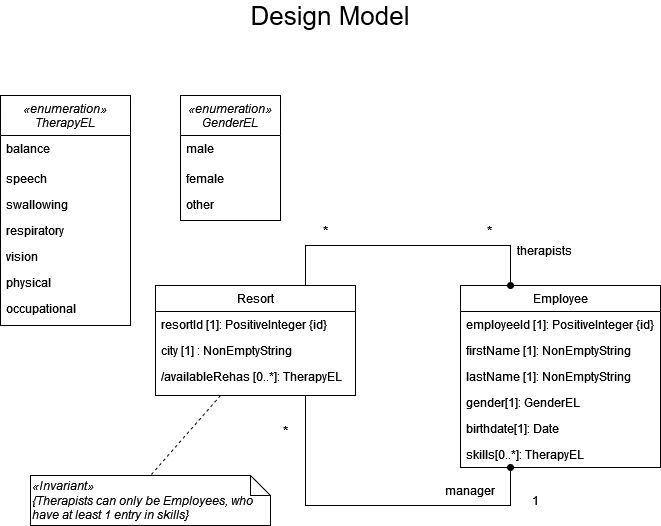

The diagram above was exported from draw.io. Its source (the exported page's mxGraphModel, read from the mxfile embedded in the PNG):
<mxGraphModel dx="878" dy="449" grid="1" gridSize="10" guides="1" tooltips="1" connect="1" arrows="1" fold="1" page="1" pageScale="1" pageWidth="827" pageHeight="1169" background="#ffffff" math="0" shadow="0">
  <root>
    <mxCell id="WIyWlLk6GJQsqaUBKTNV-0" />
    <mxCell id="WIyWlLk6GJQsqaUBKTNV-1" parent="WIyWlLk6GJQsqaUBKTNV-0" />
    <mxCell id="zkfFHV4jXpPFQw0GAbJ--0" value="«enumeration»&#10;TherapyEL" style="swimlane;fontStyle=2;align=center;verticalAlign=top;childLayout=stackLayout;horizontal=1;startSize=40;horizontalStack=0;resizeParent=1;resizeLast=0;collapsible=1;marginBottom=0;rounded=0;shadow=0;strokeWidth=1;" parent="WIyWlLk6GJQsqaUBKTNV-1" vertex="1">
      <mxGeometry x="90" y="155" width="130" height="230" as="geometry">
        <mxRectangle x="230" y="140" width="160" height="26" as="alternateBounds" />
      </mxGeometry>
    </mxCell>
    <mxCell id="zkfFHV4jXpPFQw0GAbJ--1" value="balance" style="text;align=left;verticalAlign=top;spacingLeft=4;spacingRight=4;overflow=hidden;rotatable=0;points=[[0,0.5],[1,0.5]];portConstraint=eastwest;" parent="zkfFHV4jXpPFQw0GAbJ--0" vertex="1">
      <mxGeometry y="40" width="130" height="30" as="geometry" />
    </mxCell>
    <mxCell id="zkfFHV4jXpPFQw0GAbJ--2" value="speech" style="text;align=left;verticalAlign=top;spacingLeft=4;spacingRight=4;overflow=hidden;rotatable=0;points=[[0,0.5],[1,0.5]];portConstraint=eastwest;rounded=0;shadow=0;html=0;" parent="zkfFHV4jXpPFQw0GAbJ--0" vertex="1">
      <mxGeometry y="70" width="130" height="26" as="geometry" />
    </mxCell>
    <mxCell id="zkfFHV4jXpPFQw0GAbJ--3" value="swallowing" style="text;align=left;verticalAlign=top;spacingLeft=4;spacingRight=4;overflow=hidden;rotatable=0;points=[[0,0.5],[1,0.5]];portConstraint=eastwest;rounded=0;shadow=0;html=0;" parent="zkfFHV4jXpPFQw0GAbJ--0" vertex="1">
      <mxGeometry y="96" width="130" height="26" as="geometry" />
    </mxCell>
    <mxCell id="1ublyXI5b0wgvBxHr6V1-0" value="respiratory" style="text;align=left;verticalAlign=top;spacingLeft=4;spacingRight=4;overflow=hidden;rotatable=0;points=[[0,0.5],[1,0.5]];portConstraint=eastwest;rounded=0;shadow=0;html=0;" parent="zkfFHV4jXpPFQw0GAbJ--0" vertex="1">
      <mxGeometry y="122" width="130" height="26" as="geometry" />
    </mxCell>
    <mxCell id="1ublyXI5b0wgvBxHr6V1-1" value="vision" style="text;align=left;verticalAlign=top;spacingLeft=4;spacingRight=4;overflow=hidden;rotatable=0;points=[[0,0.5],[1,0.5]];portConstraint=eastwest;rounded=0;shadow=0;html=0;" parent="zkfFHV4jXpPFQw0GAbJ--0" vertex="1">
      <mxGeometry y="148" width="130" height="26" as="geometry" />
    </mxCell>
    <mxCell id="1ublyXI5b0wgvBxHr6V1-2" value="physical" style="text;align=left;verticalAlign=top;spacingLeft=4;spacingRight=4;overflow=hidden;rotatable=0;points=[[0,0.5],[1,0.5]];portConstraint=eastwest;rounded=0;shadow=0;html=0;" parent="zkfFHV4jXpPFQw0GAbJ--0" vertex="1">
      <mxGeometry y="174" width="130" height="26" as="geometry" />
    </mxCell>
    <mxCell id="1ublyXI5b0wgvBxHr6V1-3" value="occupational" style="text;align=left;verticalAlign=top;spacingLeft=4;spacingRight=4;overflow=hidden;rotatable=0;points=[[0,0.5],[1,0.5]];portConstraint=eastwest;rounded=0;shadow=0;html=0;" parent="zkfFHV4jXpPFQw0GAbJ--0" vertex="1">
      <mxGeometry y="200" width="130" height="26" as="geometry" />
    </mxCell>
    <mxCell id="zkfFHV4jXpPFQw0GAbJ--6" value="Employee" style="swimlane;fontStyle=0;align=center;verticalAlign=top;childLayout=stackLayout;horizontal=1;startSize=26;horizontalStack=0;resizeParent=1;resizeLast=0;collapsible=1;marginBottom=0;rounded=0;shadow=0;strokeWidth=1;" parent="WIyWlLk6GJQsqaUBKTNV-1" vertex="1">
      <mxGeometry x="550" y="345" width="200" height="182" as="geometry">
        <mxRectangle x="130" y="380" width="160" height="26" as="alternateBounds" />
      </mxGeometry>
    </mxCell>
    <mxCell id="zkfFHV4jXpPFQw0GAbJ--7" value="employeeId [1]: PositiveInteger {id}" style="text;align=left;verticalAlign=top;spacingLeft=4;spacingRight=4;overflow=hidden;rotatable=0;points=[[0,0.5],[1,0.5]];portConstraint=eastwest;" parent="zkfFHV4jXpPFQw0GAbJ--6" vertex="1">
      <mxGeometry y="26" width="200" height="26" as="geometry" />
    </mxCell>
    <mxCell id="zkfFHV4jXpPFQw0GAbJ--8" value="firstName [1]: NonEmptyString" style="text;align=left;verticalAlign=top;spacingLeft=4;spacingRight=4;overflow=hidden;rotatable=0;points=[[0,0.5],[1,0.5]];portConstraint=eastwest;rounded=0;shadow=0;html=0;" parent="zkfFHV4jXpPFQw0GAbJ--6" vertex="1">
      <mxGeometry y="52" width="200" height="26" as="geometry" />
    </mxCell>
    <mxCell id="1ublyXI5b0wgvBxHr6V1-7" value="lastName [1]: NonEmptyString" style="text;align=left;verticalAlign=top;spacingLeft=4;spacingRight=4;overflow=hidden;rotatable=0;points=[[0,0.5],[1,0.5]];portConstraint=eastwest;rounded=0;shadow=0;html=0;" parent="zkfFHV4jXpPFQw0GAbJ--6" vertex="1">
      <mxGeometry y="78" width="200" height="26" as="geometry" />
    </mxCell>
    <mxCell id="1ublyXI5b0wgvBxHr6V1-16" value="gender[1]: GenderEL" style="text;align=left;verticalAlign=top;spacingLeft=4;spacingRight=4;overflow=hidden;rotatable=0;points=[[0,0.5],[1,0.5]];portConstraint=eastwest;rounded=0;shadow=0;html=0;" parent="zkfFHV4jXpPFQw0GAbJ--6" vertex="1">
      <mxGeometry y="104" width="200" height="26" as="geometry" />
    </mxCell>
    <mxCell id="1ublyXI5b0wgvBxHr6V1-17" value="birthdate[1]: Date" style="text;align=left;verticalAlign=top;spacingLeft=4;spacingRight=4;overflow=hidden;rotatable=0;points=[[0,0.5],[1,0.5]];portConstraint=eastwest;rounded=0;shadow=0;html=0;" parent="zkfFHV4jXpPFQw0GAbJ--6" vertex="1">
      <mxGeometry y="130" width="200" height="26" as="geometry" />
    </mxCell>
    <mxCell id="1ublyXI5b0wgvBxHr6V1-18" value="skills[0..*]: TherapyEL" style="text;align=left;verticalAlign=top;spacingLeft=4;spacingRight=4;overflow=hidden;rotatable=0;points=[[0,0.5],[1,0.5]];portConstraint=eastwest;rounded=0;shadow=0;html=0;" parent="zkfFHV4jXpPFQw0GAbJ--6" vertex="1">
      <mxGeometry y="156" width="200" height="26" as="geometry" />
    </mxCell>
    <mxCell id="zkfFHV4jXpPFQw0GAbJ--17" value="Resort" style="swimlane;fontStyle=0;align=center;verticalAlign=top;childLayout=stackLayout;horizontal=1;startSize=26;horizontalStack=0;resizeParent=1;resizeLast=0;collapsible=1;marginBottom=0;rounded=0;shadow=0;strokeWidth=1;" parent="WIyWlLk6GJQsqaUBKTNV-1" vertex="1">
      <mxGeometry x="245" y="345" width="200" height="110" as="geometry">
        <mxRectangle x="550" y="140" width="160" height="26" as="alternateBounds" />
      </mxGeometry>
    </mxCell>
    <mxCell id="1ublyXI5b0wgvBxHr6V1-4" value="resortId [1]: PositiveInteger {id}" style="text;align=left;verticalAlign=top;spacingLeft=4;spacingRight=4;overflow=hidden;rotatable=0;points=[[0,0.5],[1,0.5]];portConstraint=eastwest;rounded=0;shadow=0;html=0;" parent="zkfFHV4jXpPFQw0GAbJ--17" vertex="1">
      <mxGeometry y="26" width="200" height="26" as="geometry" />
    </mxCell>
    <mxCell id="zkfFHV4jXpPFQw0GAbJ--18" value="city [1] : NonEmptyString" style="text;align=left;verticalAlign=top;spacingLeft=4;spacingRight=4;overflow=hidden;rotatable=0;points=[[0,0.5],[1,0.5]];portConstraint=eastwest;" parent="zkfFHV4jXpPFQw0GAbJ--17" vertex="1">
      <mxGeometry y="52" width="200" height="26" as="geometry" />
    </mxCell>
    <mxCell id="zkfFHV4jXpPFQw0GAbJ--21" value="/availableRehas [0..*]: TherapyEL" style="text;align=left;verticalAlign=top;spacingLeft=4;spacingRight=4;overflow=hidden;rotatable=0;points=[[0,0.5],[1,0.5]];portConstraint=eastwest;rounded=0;shadow=0;html=0;" parent="zkfFHV4jXpPFQw0GAbJ--17" vertex="1">
      <mxGeometry y="78" width="200" height="26" as="geometry" />
    </mxCell>
    <mxCell id="1ublyXI5b0wgvBxHr6V1-8" value="«enumeration»&#10;GenderEL" style="swimlane;fontStyle=2;align=center;verticalAlign=top;childLayout=stackLayout;horizontal=1;startSize=40;horizontalStack=0;resizeParent=1;resizeLast=0;collapsible=1;marginBottom=0;rounded=0;shadow=0;strokeWidth=1;" parent="WIyWlLk6GJQsqaUBKTNV-1" vertex="1">
      <mxGeometry x="270" y="155" width="100" height="125" as="geometry">
        <mxRectangle x="230" y="140" width="160" height="26" as="alternateBounds" />
      </mxGeometry>
    </mxCell>
    <mxCell id="1ublyXI5b0wgvBxHr6V1-9" value="male" style="text;align=left;verticalAlign=top;spacingLeft=4;spacingRight=4;overflow=hidden;rotatable=0;points=[[0,0.5],[1,0.5]];portConstraint=eastwest;" parent="1ublyXI5b0wgvBxHr6V1-8" vertex="1">
      <mxGeometry y="40" width="100" height="30" as="geometry" />
    </mxCell>
    <mxCell id="1ublyXI5b0wgvBxHr6V1-10" value="female" style="text;align=left;verticalAlign=top;spacingLeft=4;spacingRight=4;overflow=hidden;rotatable=0;points=[[0,0.5],[1,0.5]];portConstraint=eastwest;rounded=0;shadow=0;html=0;" parent="1ublyXI5b0wgvBxHr6V1-8" vertex="1">
      <mxGeometry y="70" width="100" height="26" as="geometry" />
    </mxCell>
    <mxCell id="_lNUpYpDgenDbK_dc6ks-0" value="other" style="text;align=left;verticalAlign=top;spacingLeft=4;spacingRight=4;overflow=hidden;rotatable=0;points=[[0,0.5],[1,0.5]];portConstraint=eastwest;rounded=0;shadow=0;html=0;" parent="1ublyXI5b0wgvBxHr6V1-8" vertex="1">
      <mxGeometry y="96" width="100" height="26" as="geometry" />
    </mxCell>
    <mxCell id="1ublyXI5b0wgvBxHr6V1-42" value="" style="endArrow=oval;html=1;rounded=0;endFill=1;exitX=0.75;exitY=0;exitDx=0;exitDy=0;entryX=0.25;entryY=0;entryDx=0;entryDy=0;entryPerimeter=0;" parent="WIyWlLk6GJQsqaUBKTNV-1" source="zkfFHV4jXpPFQw0GAbJ--17" target="zkfFHV4jXpPFQw0GAbJ--6" edge="1">
      <mxGeometry width="50" height="50" relative="1" as="geometry">
        <mxPoint x="380" y="305" as="sourcePoint" />
        <mxPoint x="600" y="335" as="targetPoint" />
        <Array as="points">
          <mxPoint x="395" y="305" />
          <mxPoint x="600" y="305" />
        </Array>
      </mxGeometry>
    </mxCell>
    <mxCell id="1ublyXI5b0wgvBxHr6V1-44" value="therapists" style="text;html=1;strokeColor=none;fillColor=none;align=center;verticalAlign=middle;whiteSpace=wrap;rounded=0;" parent="WIyWlLk6GJQsqaUBKTNV-1" vertex="1">
      <mxGeometry x="604" y="295" width="60" height="30" as="geometry" />
    </mxCell>
    <mxCell id="1ublyXI5b0wgvBxHr6V1-45" value="*" style="text;html=1;strokeColor=none;fillColor=none;align=center;verticalAlign=middle;whiteSpace=wrap;rounded=0;fontSize=14;" parent="WIyWlLk6GJQsqaUBKTNV-1" vertex="1">
      <mxGeometry x="390" y="275" width="50" height="30" as="geometry" />
    </mxCell>
    <mxCell id="1ublyXI5b0wgvBxHr6V1-46" value="*" style="text;html=1;strokeColor=none;fillColor=none;align=center;verticalAlign=middle;whiteSpace=wrap;rounded=0;fontSize=14;" parent="WIyWlLk6GJQsqaUBKTNV-1" vertex="1">
      <mxGeometry x="554" y="275" width="50" height="30" as="geometry" />
    </mxCell>
    <mxCell id="1ublyXI5b0wgvBxHr6V1-47" value="" style="endArrow=oval;html=1;rounded=0;endFill=1;entryX=0.25;entryY=1;entryDx=0;entryDy=0;exitX=0.75;exitY=1;exitDx=0;exitDy=0;" parent="WIyWlLk6GJQsqaUBKTNV-1" source="zkfFHV4jXpPFQw0GAbJ--17" target="zkfFHV4jXpPFQw0GAbJ--6" edge="1">
      <mxGeometry width="50" height="50" relative="1" as="geometry">
        <mxPoint x="390" y="475" as="sourcePoint" />
        <mxPoint x="575" y="625" as="targetPoint" />
        <Array as="points">
          <mxPoint x="395" y="565" />
          <mxPoint x="600" y="565" />
        </Array>
      </mxGeometry>
    </mxCell>
    <mxCell id="1ublyXI5b0wgvBxHr6V1-48" value="manager" style="text;html=1;strokeColor=none;fillColor=none;align=center;verticalAlign=middle;whiteSpace=wrap;rounded=0;" parent="WIyWlLk6GJQsqaUBKTNV-1" vertex="1">
      <mxGeometry x="530" y="535" width="60" height="30" as="geometry" />
    </mxCell>
    <mxCell id="1ublyXI5b0wgvBxHr6V1-49" value="1" style="text;html=1;strokeColor=none;fillColor=none;align=center;verticalAlign=middle;whiteSpace=wrap;rounded=0;fontSize=12;" parent="WIyWlLk6GJQsqaUBKTNV-1" vertex="1">
      <mxGeometry x="600" y="545" width="50" height="30" as="geometry" />
    </mxCell>
    <mxCell id="1ublyXI5b0wgvBxHr6V1-50" value="*" style="text;html=1;strokeColor=none;fillColor=none;align=center;verticalAlign=middle;whiteSpace=wrap;rounded=0;fontSize=14;" parent="WIyWlLk6GJQsqaUBKTNV-1" vertex="1">
      <mxGeometry x="350" y="475" width="50" height="30" as="geometry" />
    </mxCell>
    <mxCell id="1ublyXI5b0wgvBxHr6V1-51" value="&lt;div align=&quot;left&quot;&gt;&lt;i&gt;«Invariant»&lt;/i&gt;&lt;/div&gt;&lt;div align=&quot;left&quot;&gt;&lt;i&gt;{Therapists can only be Employees, who have at least 1 entry in skills}&lt;/i&gt;&lt;/div&gt;" style="shape=note;size=20;whiteSpace=wrap;html=1;align=left;" parent="WIyWlLk6GJQsqaUBKTNV-1" vertex="1">
      <mxGeometry x="120" y="535" width="240" height="50" as="geometry" />
    </mxCell>
    <mxCell id="1ublyXI5b0wgvBxHr6V1-52" value="" style="endArrow=none;html=1;rounded=0;dashed=1;entryX=0.5;entryY=0;entryDx=0;entryDy=0;entryPerimeter=0;" parent="WIyWlLk6GJQsqaUBKTNV-1" target="1ublyXI5b0wgvBxHr6V1-51" edge="1">
      <mxGeometry relative="1" as="geometry">
        <mxPoint x="310" y="455" as="sourcePoint" />
        <mxPoint x="280" y="418" as="targetPoint" />
      </mxGeometry>
    </mxCell>
    <mxCell id="1ublyXI5b0wgvBxHr6V1-53" value="&lt;font style=&quot;font-size: 26px;&quot;&gt;Design Model&lt;/font&gt;" style="text;html=1;strokeColor=none;fillColor=none;align=center;verticalAlign=middle;whiteSpace=wrap;rounded=0;fontSize=12;" parent="WIyWlLk6GJQsqaUBKTNV-1" vertex="1">
      <mxGeometry x="330" y="60" width="180" height="30" as="geometry" />
    </mxCell>
  </root>
</mxGraphModel>